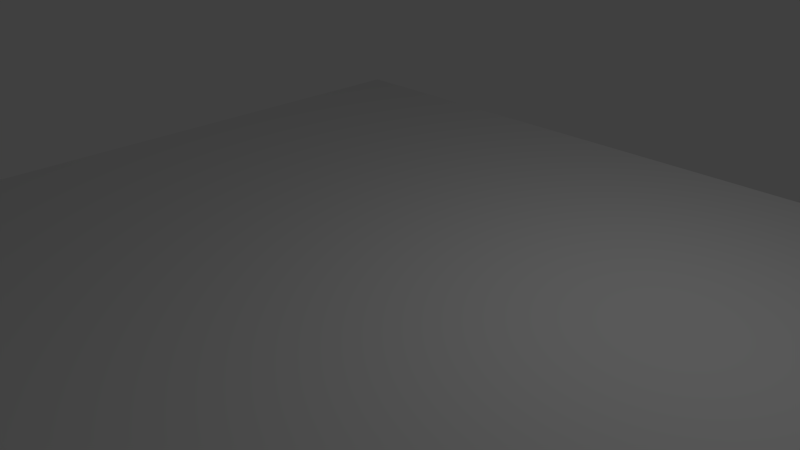 # Source: bottom.blend  (saved by Blender 2.57.1; exported with 4.5.12 LTS)
import bpy
from mathutils import Matrix  # noqa: F401  (used for matrix-valued properties, if any)

bpy.ops.wm.read_factory_settings(use_empty=True)
scene = bpy.context.scene
scene.name = 'Scene'

# ---- collections
col_collection_1 = bpy.data.collections.new('Collection 1'); scene.collection.children.link(col_collection_1)

# ---- materials (node trees are filled in below, after node groups)
mat_material = bpy.data.materials.new('Material')
mat_material.alpha_threshold = 0.0
mat_material.use_transparent_shadow = False
mat_material.roughness = 0.5
mat_material.line_color = (0.0, 0.0, 0.0, 1.0)

# ---- material node trees

# ---- world
world_world = bpy.data.worlds.new('World'); scene.world = world_world
world_world.color = (0.05088, 0.05088, 0.05088)
world_world.use_sun_shadow = False
world_world.sun_shadow_jitter_overblur = 0.0
world_world.cycles.sampling_method = 'MANUAL'
world_world.cycles.sample_map_resolution = 256

# ---- cameras
cam_camera = bpy.data.cameras.new('Camera')
cam_camera.clip_end = 100.0
cam_camera.lens = 35.0
cam_camera.ortho_scale = 7.314
cam_camera.dof.focus_distance = 0.0
cam_camera.dof.aperture_fstop = 128.0

# ---- lights
light_lamp = bpy.data.lights.new('Lamp', 'POINT')
light_lamp.transmission_factor = 0.0
light_lamp.cutoff_distance = 30.0
light_lamp.energy = 100.0
light_lamp.shadow_buffer_clip_start = 1.001
light_lamp.shadow_soft_size = 1.0
light_lamp.shadow_maximum_resolution = 0.006
light_lamp.use_absolute_resolution = True
light_lamp.cycles.use_multiple_importance_sampling = False

# ---- meshes
me_cube = bpy.data.meshes.new('Cube')
me_cube.from_pydata([(1.0, 1.0, -1.0), (1.0, -1.0, -1.0), (-1.0, -1.0, -1.0), (-1.0, 1.0, -1.0), (1.0, 1.0, 1.0), (1.0, -1.0, 1.0), (-1.0, -1.0, 1.0), (-1.0, 1.0, 1.0), (1.0, -5.96e-08, -1.0), (1.788e-07, 1.0, -1.0), (1.0, 1.0, 0.0), (0.0, -1.0, -1.0), (1.0, -1.0, 0.0), (-1.0, 2.98e-07, -1.0), (-1.0, -1.0, 0.0), (-1.0, 1.0, 0.0), (1.0, -5.364e-07, 1.0), (2.384e-07, 1.0, 1.0), (-5.364e-07, -1.0, 1.0), (-1.0, 1.788e-07, 1.0), (8.941e-08, 1.192e-07, -1.0), (-1.192e-07, -1.788e-07, 1.0), (1.0, -2.98e-07, 0.0), (-2.682e-07, -1.0, 0.0), (-1.0, 2.384e-07, 0.0), (2.086e-07, 1.0, 0.0), (1.0, 0.5, -1.0), (1.0, -0.5, -1.0), (0.5, 1.0, -1.0), (-0.5, 1.0, -1.0), (1.0, 1.0, -0.5), (1.0, 1.0, 0.5), (0.5, -1.0, -1.0), (-0.5, -1.0, -1.0), (1.0, -1.0, -0.5), (1.0, -1.0, 0.5), (-1.0, -0.5, -1.0), (-1.0, 0.5, -1.0), (-1.0, -1.0, -0.5), (-1.0, -1.0, 0.5), (-1.0, 1.0, -0.5), (-1.0, 1.0, 0.5), (1.0, 0.5, 1.0), (1.0, -0.5, 1.0), (0.5, 1.0, 1.0), (-0.5, 1.0, 1.0), (0.5, -1.0, 1.0), (-0.5, -1.0, 1.0), (-1.0, -0.5, 1.0), (-1.0, 0.5, 1.0), (4.47e-08, -0.5, -1.0), (0.5, 2.98e-08, -1.0), (1.341e-07, 0.5, -1.0), (-0.5, 2.086e-07, -1.0), (-0.5, 0.0, 1.0), (5.96e-08, 0.5, 1.0), (0.5, -3.576e-07, 1.0), (-3.278e-07, -0.5, 1.0), (1.0, -4.172e-07, 0.5), (1.0, 0.5, 0.0), (1.0, -1.788e-07, -0.5), (1.0, -0.5, 0.0), (-4.023e-07, -1.0, 0.5), (0.5, -1.0, 0.0), (-1.341e-07, -1.0, -0.5), (-0.5, -1.0, 0.0), (-1.0, 2.086e-07, 0.5), (-1.0, -0.5, 0.0), (-1.0, 2.682e-07, -0.5), (-1.0, 0.5, 0.0), (1.937e-07, 1.0, -0.5), (0.5, 1.0, 0.0), (2.235e-07, 1.0, 0.5), (-0.5, 1.0, 0.0), (0.5, -0.5, -1.0), (0.5, 0.5, -1.0), (-0.5, -0.5, -1.0), (-0.5, 0.5, -1.0), (-0.5, 0.5, 1.0), (0.5, 0.5, 1.0), (-0.5, -0.5, 1.0), (0.5, -0.5, 1.0), (1.0, 0.5, 0.5), (1.0, 0.5, -0.5), (1.0, -0.5, 0.5), (1.0, -0.5, -0.5), (0.5, -1.0, 0.5), (0.5, -1.0, -0.5), (-0.5, -1.0, 0.5), (-0.5, -1.0, -0.5), (-1.0, -0.5, 0.5), (-1.0, -0.5, -0.5), (-1.0, 0.5, 0.5), (-1.0, 0.5, -0.5), (0.5, 1.0, -0.5), (0.5, 1.0, 0.5), (-0.5, 1.0, -0.5), (-0.5, 1.0, 0.5), (1.0, 0.75, 1.0), (1.0, 0.25, 1.0), (1.0, -0.75, 1.0), (1.0, -0.25, 1.0), (0.25, 1.0, 1.0), (0.75, 1.0, 1.0), (-0.25, 1.0, 1.0), (-0.75, 1.0, 1.0), (0.25, -1.0, 1.0), (0.75, -1.0, 1.0), (-0.25, -1.0, 1.0), (-0.75, -1.0, 1.0), (-1.0, -0.75, 1.0), (-1.0, -0.25, 1.0), (-1.0, 0.75, 1.0), (-1.0, 0.25, 1.0), (-0.25, -8.941e-08, 1.0), (-0.75, 8.941e-08, 1.0), (1.49e-07, 0.75, 1.0), (-2.98e-08, 0.25, 1.0), (0.25, -2.682e-07, 1.0), (0.75, -4.47e-07, 1.0), (-4.321e-07, -0.75, 1.0), (-2.235e-07, -0.25, 1.0), (-0.75, 0.5, 1.0), (-0.5, 0.75, 1.0), (-0.25, 0.5, 1.0), (-0.5, 0.25, 1.0), (0.25, 0.5, 1.0), (0.5, 0.75, 1.0), (0.75, 0.5, 1.0), (0.5, 0.25, 1.0), (-0.75, -0.5, 1.0), (-0.5, -0.25, 1.0), (-0.25, -0.5, 1.0), (-0.5, -0.75, 1.0), (0.25, -0.5, 1.0), (0.5, -0.25, 1.0), (0.75, -0.5, 1.0), (0.5, -0.75, 1.0), (-0.75, 0.75, 1.0), (-0.25, 0.75, 1.0), (-0.75, 0.25, 1.0), (-0.25, 0.25, 1.0), (0.25, 0.75, 1.0), (0.75, 0.75, 1.0), (0.25, 0.25, 1.0), (0.75, 0.25, 1.0), (-0.75, -0.25, 1.0), (-0.25, -0.25, 1.0), (-0.75, -0.75, 1.0), (-0.25, -0.75, 1.0), (0.25, -0.25, 1.0), (0.75, -0.25, 1.0), (0.25, -0.75, 1.0), (0.75, -0.75, 1.0), (1.0, 0.25, -1.0), (1.0, 0.75, -1.0), (1.0, -0.25, -1.0), (1.0, -0.75, -1.0), (0.25, 1.0, -1.0), (0.75, 1.0, -1.0), (-0.25, 1.0, -1.0), (-0.75, 1.0, -1.0), (0.25, -1.0, -1.0), (0.75, -1.0, -1.0), (-0.25, -1.0, -1.0), (-0.75, -1.0, -1.0), (-1.0, -0.75, -1.0), (-1.0, -0.25, -1.0), (-1.0, 0.75, -1.0), (-1.0, 0.25, -1.0), (2.235e-08, -0.75, -1.0), (6.706e-08, -0.25, -1.0), (0.25, 7.451e-08, -1.0), (0.75, -1.49e-08, -1.0), (1.565e-07, 0.75, -1.0), (1.118e-07, 0.25, -1.0), (-0.25, 1.639e-07, -1.0), (-0.75, 2.533e-07, -1.0), (0.5, -0.75, -1.0), (0.75, -0.5, -1.0), (0.5, -0.25, -1.0), (0.25, -0.5, -1.0), (0.5, 0.25, -1.0), (0.75, 0.5, -1.0), (0.5, 0.75, -1.0), (0.25, 0.5, -1.0), (-0.5, -0.75, -1.0), (-0.25, -0.5, -1.0), (-0.5, -0.25, -1.0), (-0.75, -0.5, -1.0), (-0.5, 0.25, -1.0), (-0.25, 0.5, -1.0), (-0.5, 0.75, -1.0), (-0.75, 0.5, -1.0), (0.75, -0.75, -1.0), (0.75, -0.25, -1.0), (0.25, -0.75, -1.0), (0.25, -0.25, -1.0), (0.75, 0.25, -1.0), (0.75, 0.75, -1.0), (0.25, 0.25, -1.0), (0.25, 0.75, -1.0), (-0.25, -0.75, -1.0), (-0.25, -0.25, -1.0), (-0.75, -0.75, -1.0), (-0.75, -0.25, -1.0), (-0.25, 0.25, -1.0), (-0.25, 0.75, -1.0), (-0.75, 0.25, -1.0), (-0.75, 0.75, -1.0)], [], [(98, 82, 31), (4, 98, 31), (98, 42, 82), (99, 58, 82), (42, 99, 82), (99, 16, 58), (101, 84, 58), (16, 101, 58), (101, 43, 84), (100, 35, 84), (43, 100, 84), (100, 5, 35), (107, 86, 35), (5, 107, 35), (107, 46, 86), (106, 62, 86), (46, 106, 86), (106, 18, 62), (108, 88, 62), (18, 108, 62), (108, 47, 88), (109, 39, 88), (47, 109, 88), (109, 6, 39), (110, 90, 39), (6, 110, 39), (110, 48, 90), (111, 66, 90), (48, 111, 90), (111, 19, 66), (113, 92, 66), (19, 113, 66), (113, 49, 92), (112, 41, 92), (49, 112, 92), (112, 7, 41), (103, 31, 95), (44, 103, 95), (103, 4, 31), (102, 95, 72), (17, 102, 72), (102, 44, 95), (104, 72, 97), (45, 104, 97), (104, 17, 72), (105, 97, 41), (7, 105, 41), (105, 45, 97), (155, 30, 83), (26, 155, 83), (155, 0, 30), (154, 83, 60), (8, 154, 60), (154, 26, 83), (156, 60, 85), (27, 156, 85), (156, 8, 60), (157, 85, 34), (1, 157, 34), (157, 27, 85), (163, 34, 87), (32, 163, 87), (163, 1, 34), (162, 87, 64), (11, 162, 64), (162, 32, 87), (164, 64, 89), (33, 164, 89), (164, 11, 64), (165, 89, 38), (2, 165, 38), (165, 33, 89), (166, 38, 91), (36, 166, 91), (166, 2, 38), (167, 91, 68), (13, 167, 68), (167, 36, 91), (169, 68, 93), (37, 169, 93), (169, 13, 68), (168, 93, 40), (3, 168, 40), (168, 37, 93), (159, 94, 30), (0, 159, 30), (159, 28, 94), (158, 70, 94), (28, 158, 94), (158, 9, 70), (160, 96, 70), (9, 160, 70), (160, 29, 96), (161, 40, 96), (29, 161, 96), (161, 3, 40), (161, 209, 168), (161, 168, 3), (209, 193, 37), (209, 37, 168), (29, 192, 209), (29, 209, 161), (192, 77, 193), (192, 193, 209), (193, 208, 169), (193, 169, 37), (208, 177, 13), (208, 13, 169), (77, 190, 208), (77, 208, 193), (190, 53, 177), (190, 177, 208), (160, 207, 192), (160, 192, 29), (207, 191, 77), (207, 77, 192), (9, 174, 207), (9, 207, 160), (174, 52, 191), (174, 191, 207), (191, 206, 190), (191, 190, 77), (206, 176, 53), (206, 53, 190), (52, 175, 206), (52, 206, 191), (175, 20, 176), (175, 176, 206), (177, 205, 167), (177, 167, 13), (205, 189, 36), (205, 36, 167), (53, 188, 205), (53, 205, 177), (188, 76, 189), (188, 189, 205), (189, 204, 166), (189, 166, 36), (204, 165, 2), (204, 2, 166), (76, 186, 204), (76, 204, 189), (186, 33, 165), (186, 165, 204), (176, 203, 188), (176, 188, 53), (203, 187, 76), (203, 76, 188), (20, 171, 203), (20, 203, 176), (171, 50, 187), (171, 187, 203), (187, 202, 186), (187, 186, 76), (202, 164, 33), (202, 33, 186), (50, 170, 202), (50, 202, 187), (170, 11, 164), (170, 164, 202), (158, 201, 174), (158, 174, 9), (201, 185, 52), (201, 52, 174), (28, 184, 201), (28, 201, 158), (184, 75, 185), (184, 185, 201), (185, 200, 175), (185, 175, 52), (200, 172, 20), (200, 20, 175), (75, 182, 200), (75, 200, 185), (182, 51, 172), (182, 172, 200), (159, 199, 184), (159, 184, 28), (199, 183, 75), (199, 75, 184), (0, 155, 199), (0, 199, 159), (155, 26, 183), (155, 183, 199), (183, 198, 182), (183, 182, 75), (198, 173, 51), (198, 51, 182), (26, 154, 198), (26, 198, 183), (154, 8, 173), (154, 173, 198), (172, 197, 171), (172, 171, 20), (197, 181, 50), (197, 50, 171), (51, 180, 197), (51, 197, 172), (180, 74, 181), (180, 181, 197), (181, 196, 170), (181, 170, 50), (196, 162, 11), (196, 11, 170), (74, 178, 196), (74, 196, 181), (178, 32, 162), (178, 162, 196), (173, 195, 180), (173, 180, 51), (195, 179, 74), (195, 74, 180), (8, 156, 195), (8, 195, 173), (156, 27, 179), (156, 179, 195), (179, 194, 178), (179, 178, 74), (194, 163, 32), (194, 32, 178), (27, 157, 194), (27, 194, 179), (157, 1, 163), (157, 163, 194), (100, 153, 107), (100, 107, 5), (153, 137, 46), (153, 46, 107), (43, 136, 153), (43, 153, 100), (136, 81, 137), (136, 137, 153), (137, 152, 106), (137, 106, 46), (152, 120, 18), (152, 18, 106), (81, 134, 152), (81, 152, 137), (134, 57, 120), (134, 120, 152), (101, 151, 136), (101, 136, 43), (151, 135, 81), (151, 81, 136), (16, 119, 151), (16, 151, 101), (119, 56, 135), (119, 135, 151), (135, 150, 134), (135, 134, 81), (150, 121, 57), (150, 57, 134), (56, 118, 150), (56, 150, 135), (118, 21, 121), (118, 121, 150), (120, 149, 108), (120, 108, 18), (149, 133, 47), (149, 47, 108), (57, 132, 149), (57, 149, 120), (132, 80, 133), (132, 133, 149), (133, 148, 109), (133, 109, 47), (148, 110, 6), (148, 6, 109), (80, 130, 148), (80, 148, 133), (130, 48, 110), (130, 110, 148), (121, 147, 132), (121, 132, 57), (147, 131, 80), (147, 80, 132), (21, 114, 147), (21, 147, 121), (114, 54, 131), (114, 131, 147), (131, 146, 130), (131, 130, 80), (146, 111, 48), (146, 48, 130), (54, 115, 146), (54, 146, 131), (115, 19, 111), (115, 111, 146), (99, 145, 119), (99, 119, 16), (145, 129, 56), (145, 56, 119), (42, 128, 99), (128, 145, 99), (128, 79, 129), (128, 129, 145), (129, 144, 118), (129, 118, 56), (144, 117, 21), (144, 21, 118), (79, 126, 144), (79, 144, 129), (126, 55, 117), (126, 117, 144), (98, 143, 128), (98, 128, 42), (143, 127, 79), (143, 79, 128), (4, 103, 143), (4, 143, 98), (103, 44, 127), (103, 127, 143), (127, 142, 126), (127, 126, 79), (142, 116, 55), (142, 55, 126), (44, 102, 142), (44, 142, 127), (102, 17, 116), (102, 116, 142), (117, 141, 114), (117, 114, 21), (141, 125, 54), (141, 54, 114), (55, 124, 141), (55, 141, 117), (124, 78, 125), (124, 125, 141), (125, 140, 115), (125, 115, 54), (140, 113, 19), (140, 19, 115), (78, 122, 140), (78, 140, 125), (122, 49, 113), (122, 113, 140), (116, 139, 124), (116, 124, 55), (139, 123, 78), (139, 78, 124), (17, 104, 139), (17, 139, 116), (104, 45, 123), (104, 123, 139), (123, 138, 122), (123, 122, 78), (138, 112, 49), (138, 49, 122), (45, 105, 138), (45, 138, 123), (105, 7, 112), (105, 112, 138), (97, 73, 15), (97, 15, 41), (72, 25, 73), (72, 73, 97), (73, 96, 40), (73, 40, 15), (25, 70, 96), (25, 96, 73), (95, 71, 72), (71, 25, 72), (31, 10, 95), (10, 71, 95), (71, 94, 70), (71, 70, 25), (10, 30, 71), (30, 94, 71), (93, 69, 15), (93, 15, 40), (68, 24, 69), (68, 69, 93), (69, 92, 41), (69, 41, 15), (24, 66, 92), (24, 92, 69), (91, 67, 24), (91, 24, 68), (38, 14, 67), (38, 67, 91), (67, 90, 66), (67, 66, 24), (14, 39, 90), (14, 90, 67), (89, 65, 38), (65, 14, 38), (64, 23, 89), (23, 65, 89), (65, 88, 39), (65, 39, 14), (23, 62, 65), (62, 88, 65), (87, 63, 64), (63, 23, 64), (34, 12, 87), (12, 63, 87), (63, 86, 23), (86, 62, 23), (12, 35, 63), (35, 86, 63), (85, 61, 34), (61, 12, 34), (60, 22, 85), (22, 61, 85), (61, 84, 12), (84, 35, 12), (22, 58, 61), (58, 84, 61), (83, 59, 60), (59, 22, 60), (30, 10, 83), (10, 59, 83), (59, 82, 22), (82, 58, 22), (10, 31, 59), (31, 82, 59)])
_uv = me_cube.uv_layers.new(name='UVTex')
_uv.uv.foreach_set('vector', [-0.528, 1.338, -0.5708, 1.262, -0.4851, 1.262, -0.4851, 1.338, -0.528, 1.338, -0.4851, 1.262, -0.528, 1.338, -0.5708, 1.338, -0.5708, 1.262, -0.6137, 1.338, -0.6566, 1.262, -0.5708, 1.262, -0.5708, 1.338, -0.6137, 1.338, -0.5708, 1.262, -0.6137, 1.338, -0.6566, 1.338, -0.6566, 1.262, -0.6994, 1.338, -0.7423, 1.262, -0.6566, 1.262, -0.6566, 1.338, -0.6994, 1.338, -0.6566, 1.262, -0.6994, 1.338, -0.7423, 1.339, -0.7423, 1.262, -0.7852, 1.339, -0.8281, 1.262, -0.7423, 1.262, -0.7423, 1.339, -0.7852, 1.339, -0.7423, 1.262, -0.7852, 1.339, -0.828, 1.339, -0.8281, 1.262, -1.171, 0.9947, -1.085, 0.9565, -1.085, 1.033, -1.171, 1.033, -1.171, 0.9947, -1.085, 1.033, -1.171, 0.9947, -1.171, 0.9565, -1.085, 0.9565, -1.171, 0.9183, -1.085, 0.8802, -1.085, 0.9565, -1.171, 0.9565, -1.171, 0.9183, -1.085, 0.9565, -1.171, 0.9183, -1.171, 0.8801, -1.085, 0.8802, -1.171, 0.8419, -1.085, 0.8038, -1.085, 0.8802, -1.171, 0.8801, -1.171, 0.8419, -1.085, 0.8802, -1.171, 0.8419, -1.171, 0.8038, -1.085, 0.8038, -1.171, 0.7656, -1.085, 0.7274, -1.085, 0.8038, -1.171, 0.8038, -1.171, 0.7656, -1.085, 0.8038, -1.171, 0.7656, -1.171, 0.7274, -1.085, 0.7274, -0.7852, 0.422, -0.7423, 0.4984, -0.828, 0.4983, -0.828, 0.422, -0.7852, 0.422, -0.828, 0.4983, -0.7852, 0.422, -0.7423, 0.422, -0.7423, 0.4984, -0.6995, 0.422, -0.6566, 0.4984, -0.7423, 0.4984, -0.7423, 0.422, -0.6995, 0.422, -0.7423, 0.4984, -0.6995, 0.422, -0.6566, 0.422, -0.6566, 0.4984, -0.6138, 0.422, -0.5709, 0.4984, -0.6566, 0.4984, -0.6566, 0.422, -0.6138, 0.422, -0.6566, 0.4984, -0.6138, 0.422, -0.5709, 0.422, -0.5709, 0.4984, -0.5281, 0.422, -0.4852, 0.4984, -0.5709, 0.4984, -0.5709, 0.422, -0.5281, 0.422, -0.5709, 0.4984, -0.5281, 0.422, -0.4852, 0.422, -0.4852, 0.4984, 0.01175, 1.022, -0.1102, 1.097, -0.1102, 0.9485, 0.01174, 0.9485, 0.01175, 1.022, -0.1102, 0.9485, 0.01175, 1.022, 0.01176, 1.096, -0.1102, 1.097, 0.01173, 0.8745, -0.1102, 0.9485, -0.1102, 0.8005, 0.01173, 0.8005, 0.01173, 0.8745, -0.1102, 0.8005, 0.01173, 0.8745, 0.01174, 0.9485, -0.1102, 0.9485, 0.01172, 0.7265, -0.1102, 0.8005, -0.1102, 0.6525, 0.01171, 0.6525, 0.01172, 0.7265, -0.1102, 0.6525, 0.01172, 0.7265, 0.01173, 0.8005, -0.1102, 0.8005, 0.0117, 0.5785, -0.1102, 0.6525, -0.1102, 0.5045, 0.0117, 0.5044, 0.0117, 0.5785, -0.1102, 0.5045, 0.0117, 0.5785, 0.01171, 0.6525, -0.1102, 0.6525, -0.528, 1.033, -0.4851, 1.109, -0.5709, 1.109, -0.5709, 1.033, -0.528, 1.033, -0.5709, 1.109, -0.528, 1.033, -0.4852, 1.033, -0.4851, 1.109, -0.6138, 1.033, -0.5709, 1.109, -0.6566, 1.109, -0.6566, 1.033, -0.6138, 1.033, -0.6566, 1.109, -0.6138, 1.033, -0.5709, 1.033, -0.5709, 1.109, -0.6995, 1.033, -0.6566, 1.109, -0.7423, 1.109, -0.7424, 1.033, -0.6995, 1.033, -0.7423, 1.109, -0.6995, 1.033, -0.6566, 1.033, -0.6566, 1.109, -0.7852, 1.033, -0.7423, 1.109, -0.8281, 1.109, -0.8281, 1.033, -0.7852, 1.033, -0.8281, 1.109, -0.7852, 1.033, -0.7424, 1.033, -0.7423, 1.109, -0.8281, 0.9948, -0.9138, 1.033, -0.9138, 0.9566, -0.8281, 0.9566, -0.8281, 0.9948, -0.9138, 0.9566, -0.8281, 0.9948, -0.8281, 1.033, -0.9138, 1.033, -0.8281, 0.9184, -0.9138, 0.9566, -0.9138, 0.8802, -0.8281, 0.8802, -0.8281, 0.9184, -0.9138, 0.8802, -0.8281, 0.9184, -0.8281, 0.9566, -0.9138, 0.9566, -0.8281, 0.842, -0.9138, 0.8802, -0.9138, 0.8038, -0.8281, 0.8038, -0.8281, 0.842, -0.9138, 0.8038, -0.8281, 0.842, -0.8281, 0.8802, -0.9138, 0.8802, -0.8281, 0.7656, -0.9138, 0.8038, -0.9138, 0.7274, -0.8281, 0.7274, -0.8281, 0.7656, -0.9138, 0.7274, -0.8281, 0.7656, -0.8281, 0.8038, -0.9138, 0.8038, -0.7852, 0.7274, -0.8281, 0.6511, -0.7423, 0.6511, -0.7423, 0.7274, -0.7852, 0.7274, -0.7423, 0.6511, -0.7852, 0.7274, -0.8281, 0.7274, -0.8281, 0.6511, -0.6995, 0.7275, -0.7423, 0.6511, -0.6566, 0.6511, -0.6566, 0.7275, -0.6995, 0.7275, -0.6566, 0.6511, -0.6995, 0.7275, -0.7423, 0.7274, -0.7423, 0.6511, -0.6138, 0.7275, -0.6566, 0.6511, -0.5709, 0.6511, -0.5709, 0.7275, -0.6138, 0.7275, -0.5709, 0.6511, -0.6138, 0.7275, -0.6566, 0.7275, -0.6566, 0.6511, -0.5281, 0.7275, -0.5709, 0.6511, -0.4852, 0.6511, -0.4852, 0.7275, -0.5281, 0.7275, -0.4852, 0.6511, -0.5281, 0.7275, -0.5709, 0.7275, -0.5709, 0.6511, -0.4852, 0.9947, -0.3541, 0.9485, -0.354, 1.097, -0.4852, 1.033, -0.4852, 0.9947, -0.354, 1.097, -0.4852, 0.9947, -0.4852, 0.9566, -0.3541, 0.9485, -0.4852, 0.9184, -0.3541, 0.8005, -0.3541, 0.9485, -0.4852, 0.9566, -0.4852, 0.9184, -0.3541, 0.9485, -0.4852, 0.9184, -0.4852, 0.8802, -0.3541, 0.8005, -0.4852, 0.842, -0.3541, 0.6525, -0.3541, 0.8005, -0.4852, 0.8802, -0.4852, 0.842, -0.3541, 0.8005, -0.4852, 0.842, -0.4852, 0.8038, -0.3541, 0.6525, -0.4852, 0.7656, -0.3541, 0.5045, -0.3541, 0.6525, -0.4852, 0.8038, -0.4852, 0.7656, -0.3541, 0.6525, -0.4852, 0.7656, -0.4852, 0.7275, -0.3541, 0.5045, -0.4852, 0.7656, -0.5281, 0.7656, -0.5281, 0.7275, -0.4852, 0.7656, -0.5281, 0.7275, -0.4852, 0.7275, -0.5281, 0.7656, -0.5709, 0.7656, -0.5709, 0.7275, -0.5281, 0.7656, -0.5709, 0.7275, -0.5281, 0.7275, -0.4852, 0.8038, -0.5281, 0.8038, -0.5281, 0.7656, -0.4852, 0.8038, -0.5281, 0.7656, -0.4852, 0.7656, -0.5281, 0.8038, -0.5709, 0.8038, -0.5709, 0.7656, -0.5281, 0.8038, -0.5709, 0.7656, -0.5281, 0.7656, -0.5709, 0.7656, -0.6138, 0.7656, -0.6138, 0.7275, -0.5709, 0.7656, -0.6138, 0.7275, -0.5709, 0.7275, -0.6138, 0.7656, -0.6566, 0.7656, -0.6566, 0.7275, -0.6138, 0.7656, -0.6566, 0.7275, -0.6138, 0.7275, -0.5709, 0.8038, -0.6138, 0.8038, -0.6138, 0.7656, -0.5709, 0.8038, -0.6138, 0.7656, -0.5709, 0.7656, -0.6138, 0.8038, -0.6566, 0.8038, -0.6566, 0.7656, -0.6138, 0.8038, -0.6566, 0.7656, -0.6138, 0.7656, -0.4852, 0.842, -0.5281, 0.842, -0.5281, 0.8038, -0.4852, 0.842, -0.5281, 0.8038, -0.4852, 0.8038, -0.5281, 0.842, -0.5709, 0.842, -0.5709, 0.8038, -0.5281, 0.842, -0.5709, 0.8038, -0.5281, 0.8038, -0.4852, 0.8802, -0.5281, 0.8802, -0.5281, 0.842, -0.4852, 0.8802, -0.5281, 0.842, -0.4852, 0.842, -0.5281, 0.8802, -0.5709, 0.8802, -0.5709, 0.842, -0.5281, 0.8802, -0.5709, 0.842, -0.5281, 0.842, -0.5709, 0.842, -0.6138, 0.842, -0.6138, 0.8038, -0.5709, 0.842, -0.6138, 0.8038, -0.5709, 0.8038, -0.6138, 0.842, -0.6566, 0.842, -0.6566, 0.8038, -0.6138, 0.842, -0.6566, 0.8038, -0.6138, 0.8038, -0.5709, 0.8802, -0.6138, 0.8802, -0.6138, 0.842, -0.5709, 0.8802, -0.6138, 0.842, -0.5709, 0.842, -0.6138, 0.8802, -0.6566, 0.8802, -0.6566, 0.842, -0.6138, 0.8802, -0.6566, 0.842, -0.6138, 0.842, -0.6566, 0.7656, -0.6995, 0.7656, -0.6995, 0.7275, -0.6566, 0.7656, -0.6995, 0.7275, -0.6566, 0.7275, -0.6995, 0.7656, -0.7423, 0.7656, -0.7423, 0.7274, -0.6995, 0.7656, -0.7423, 0.7274, -0.6995, 0.7275, -0.6566, 0.8038, -0.6995, 0.8038, -0.6995, 0.7656, -0.6566, 0.8038, -0.6995, 0.7656, -0.6566, 0.7656, -0.6995, 0.8038, -0.7424, 0.8038, -0.7423, 0.7656, -0.6995, 0.8038, -0.7423, 0.7656, -0.6995, 0.7656, -0.7423, 0.7656, -0.7852, 0.7656, -0.7852, 0.7274, -0.7423, 0.7656, -0.7852, 0.7274, -0.7423, 0.7274, -0.7852, 0.7656, -0.8281, 0.7656, -0.8281, 0.7274, -0.7852, 0.7656, -0.8281, 0.7274, -0.7852, 0.7274, -0.7424, 0.8038, -0.7852, 0.8038, -0.7852, 0.7656, -0.7424, 0.8038, -0.7852, 0.7656, -0.7423, 0.7656, -0.7852, 0.8038, -0.8281, 0.8038, -0.8281, 0.7656, -0.7852, 0.8038, -0.8281, 0.7656, -0.7852, 0.7656, -0.6566, 0.842, -0.6995, 0.842, -0.6995, 0.8038, -0.6566, 0.842, -0.6995, 0.8038, -0.6566, 0.8038, -0.6995, 0.842, -0.7424, 0.842, -0.7424, 0.8038, -0.6995, 0.842, -0.7424, 0.8038, -0.6995, 0.8038, -0.6566, 0.8802, -0.6995, 0.8802, -0.6995, 0.842, -0.6566, 0.8802, -0.6995, 0.842, -0.6566, 0.842, -0.6995, 0.8802, -0.7424, 0.8802, -0.7424, 0.842, -0.6995, 0.8802, -0.7424, 0.842, -0.6995, 0.842, -0.7424, 0.842, -0.7852, 0.842, -0.7852, 0.8038, -0.7424, 0.842, -0.7852, 0.8038, -0.7424, 0.8038, -0.7852, 0.842, -0.8281, 0.842, -0.8281, 0.8038, -0.7852, 0.842, -0.8281, 0.8038, -0.7852, 0.8038, -0.7424, 0.8802, -0.7852, 0.8802, -0.7852, 0.842, -0.7424, 0.8802, -0.7852, 0.842, -0.7424, 0.842, -0.7852, 0.8802, -0.8281, 0.8802, -0.8281, 0.842, -0.7852, 0.8802, -0.8281, 0.842, -0.7852, 0.842, -0.4852, 0.9184, -0.5281, 0.9184, -0.5281, 0.8802, -0.4852, 0.9184, -0.5281, 0.8802, -0.4852, 0.8802, -0.5281, 0.9184, -0.5709, 0.9184, -0.5709, 0.8802, -0.5281, 0.9184, -0.5709, 0.8802, -0.5281, 0.8802, -0.4852, 0.9566, -0.528, 0.9566, -0.5281, 0.9184, -0.4852, 0.9566, -0.5281, 0.9184, -0.4852, 0.9184, -0.528, 0.9566, -0.5709, 0.9566, -0.5709, 0.9184, -0.528, 0.9566, -0.5709, 0.9184, -0.5281, 0.9184, -0.5709, 0.9184, -0.6138, 0.9184, -0.6138, 0.8802, -0.5709, 0.9184, -0.6138, 0.8802, -0.5709, 0.8802, -0.6138, 0.9184, -0.6566, 0.9184, -0.6566, 0.8802, -0.6138, 0.9184, -0.6566, 0.8802, -0.6138, 0.8802, -0.5709, 0.9566, -0.6138, 0.9566, -0.6138, 0.9184, -0.5709, 0.9566, -0.6138, 0.9184, -0.5709, 0.9184, -0.6138, 0.9566, -0.6566, 0.9566, -0.6566, 0.9184, -0.6138, 0.9566, -0.6566, 0.9184, -0.6138, 0.9184, -0.4852, 0.9947, -0.528, 0.9947, -0.528, 0.9566, -0.4852, 0.9947, -0.528, 0.9566, -0.4852, 0.9566, -0.528, 0.9947, -0.5709, 0.9947, -0.5709, 0.9566, -0.528, 0.9947, -0.5709, 0.9566, -0.528, 0.9566, -0.4852, 1.033, -0.528, 1.033, -0.528, 0.9947, -0.4852, 1.033, -0.528, 0.9947, -0.4852, 0.9947, -0.528, 1.033, -0.5709, 1.033, -0.5709, 0.9947, -0.528, 1.033, -0.5709, 0.9947, -0.528, 0.9947, -0.5709, 0.9947, -0.6138, 0.9948, -0.6138, 0.9566, -0.5709, 0.9947, -0.6138, 0.9566, -0.5709, 0.9566, -0.6138, 0.9948, -0.6566, 0.9948, -0.6566, 0.9566, -0.6138, 0.9948, -0.6566, 0.9566, -0.6138, 0.9566, -0.5709, 1.033, -0.6138, 1.033, -0.6138, 0.9948, -0.5709, 1.033, -0.6138, 0.9948, -0.5709, 0.9947, -0.6138, 1.033, -0.6566, 1.033, -0.6566, 0.9948, -0.6138, 1.033, -0.6566, 0.9948, -0.6138, 0.9948, -0.6566, 0.9184, -0.6995, 0.9184, -0.6995, 0.8802, -0.6566, 0.9184, -0.6995, 0.8802, -0.6566, 0.8802, -0.6995, 0.9184, -0.7424, 0.9184, -0.7424, 0.8802, -0.6995, 0.9184, -0.7424, 0.8802, -0.6995, 0.8802, -0.6566, 0.9566, -0.6995, 0.9566, -0.6995, 0.9184, -0.6566, 0.9566, -0.6995, 0.9184, -0.6566, 0.9184, -0.6995, 0.9566, -0.7424, 0.9566, -0.7424, 0.9184, -0.6995, 0.9566, -0.7424, 0.9184, -0.6995, 0.9184, -0.7424, 0.9184, -0.7852, 0.9184, -0.7852, 0.8802, -0.7424, 0.9184, -0.7852, 0.8802, -0.7424, 0.8802, -0.7852, 0.9184, -0.8281, 0.9184, -0.8281, 0.8802, -0.7852, 0.9184, -0.8281, 0.8802, -0.7852, 0.8802, -0.7424, 0.9566, -0.7852, 0.9566, -0.7852, 0.9184, -0.7424, 0.9566, -0.7852, 0.9184, -0.7424, 0.9184, -0.7852, 0.9566, -0.8281, 0.9566, -0.8281, 0.9184, -0.7852, 0.9566, -0.8281, 0.9184, -0.7852, 0.9184, -0.6566, 0.9948, -0.6995, 0.9948, -0.6995, 0.9566, -0.6566, 0.9948, -0.6995, 0.9566, -0.6566, 0.9566, -0.6995, 0.9948, -0.7424, 0.9948, -0.7424, 0.9566, -0.6995, 0.9948, -0.7424, 0.9566, -0.6995, 0.9566, -0.6566, 1.033, -0.6995, 1.033, -0.6995, 0.9948, -0.6566, 1.033, -0.6995, 0.9948, -0.6566, 0.9948, -0.6995, 1.033, -0.7424, 1.033, -0.7424, 0.9948, -0.6995, 1.033, -0.7424, 0.9948, -0.6995, 0.9948, -0.7424, 0.9948, -0.7852, 0.9948, -0.7852, 0.9566, -0.7424, 0.9948, -0.7852, 0.9566, -0.7424, 0.9566, -0.7852, 0.9948, -0.8281, 0.9948, -0.8281, 0.9566, -0.7852, 0.9948, -0.8281, 0.9566, -0.7852, 0.9566, -0.7424, 1.033, -0.7852, 1.033, -0.7852, 0.9948, -0.7424, 1.033, -0.7852, 0.9948, -0.7424, 0.9948, -0.7852, 1.033, -0.8281, 1.033, -0.8281, 0.9948, -0.7852, 1.033, -0.8281, 0.9948, -0.7852, 0.9948, 0.9875, 0.06046, 0.8655, 0.06046, 0.8655, -0.08759, 0.9875, 0.06046, 0.8655, -0.08759, 0.9875, -0.08759, 0.8655, 0.06046, 0.7436, 0.06047, 0.7436, -0.08759, 0.8655, 0.06046, 0.7436, -0.08759, 0.8655, -0.08759, 0.9875, 0.2085, 0.8655, 0.2085, 0.8655, 0.06046, 0.9875, 0.2085, 0.8655, 0.06046, 0.9875, 0.06046, 0.8655, 0.2085, 0.7436, 0.2085, 0.7436, 0.06047, 0.8655, 0.2085, 0.7436, 0.06047, 0.8655, 0.06046, 0.7436, 0.06047, 0.6216, 0.06047, 0.6216, -0.08759, 0.7436, 0.06047, 0.6216, -0.08759, 0.7436, -0.08759, 0.6216, 0.06047, 0.4996, 0.06047, 0.4996, -0.08759, 0.6216, 0.06047, 0.4996, -0.08759, 0.6216, -0.08759, 0.7436, 0.2085, 0.6216, 0.2085, 0.6216, 0.06047, 0.7436, 0.2085, 0.6216, 0.06047, 0.7436, 0.06047, 0.6216, 0.2085, 0.4996, 0.2085, 0.4996, 0.06047, 0.6216, 0.2085, 0.4996, 0.06047, 0.6216, 0.06047, 0.9875, 0.3566, 0.8655, 0.3566, 0.8655, 0.2085, 0.9875, 0.3566, 0.8655, 0.2085, 0.9875, 0.2085, 0.8655, 0.3566, 0.7436, 0.3566, 0.7436, 0.2085, 0.8655, 0.3566, 0.7436, 0.2085, 0.8655, 0.2085, 0.9875, 0.5046, 0.8655, 0.5046, 0.8655, 0.3566, 0.9875, 0.5046, 0.8655, 0.3566, 0.9875, 0.3566, 0.8655, 0.5046, 0.7436, 0.5046, 0.7436, 0.3566, 0.8655, 0.5046, 0.7436, 0.3566, 0.8655, 0.3566, 0.7436, 0.3566, 0.6216, 0.3566, 0.6216, 0.2085, 0.7436, 0.3566, 0.6216, 0.2085, 0.7436, 0.2085, 0.6216, 0.3566, 0.4996, 0.3566, 0.4996, 0.2085, 0.6216, 0.3566, 0.4996, 0.2085, 0.6216, 0.2085, 0.7436, 0.5046, 0.6216, 0.5046, 0.6216, 0.3566, 0.7436, 0.5046, 0.6216, 0.3566, 0.7436, 0.3566, 0.6216, 0.5046, 0.4996, 0.5046, 0.4996, 0.3566, 0.6216, 0.5046, 0.4996, 0.3566, 0.6216, 0.3566, 0.4996, 0.06047, 0.3777, 0.06047, 0.3777, -0.08759, 0.4996, 0.06047, 0.3777, -0.08759, 0.4996, -0.08759, 0.3777, 0.06047, 0.2557, 0.06047, 0.2557, -0.08759, 0.3777, 0.06047, 0.2557, -0.08759, 0.3777, -0.08759, 0.4996, 0.2085, 0.3777, 0.2085, 0.3777, 0.06047, 0.4996, 0.2085, 0.3777, 0.06047, 0.4996, 0.06047, 0.3777, 0.2085, 0.2557, 0.2085, 0.2557, 0.06047, 0.3777, 0.2085, 0.2557, 0.06047, 0.3777, 0.06047, 0.2557, 0.06047, 0.1337, 0.06047, 0.1337, -0.08759, 0.2557, 0.06047, 0.1337, -0.08759, 0.2557, -0.08759, 0.1337, 0.06047, 0.01176, 0.06047, 0.01176, -0.08759, 0.1337, 0.06047, 0.01176, -0.08759, 0.1337, -0.08759, 0.2557, 0.2085, 0.1337, 0.2085, 0.1337, 0.06047, 0.2557, 0.2085, 0.1337, 0.06047, 0.2557, 0.06047, 0.1337, 0.2085, 0.01176, 0.2085, 0.01176, 0.06047, 0.1337, 0.2085, 0.01176, 0.06047, 0.1337, 0.06047, 0.4996, 0.3566, 0.3777, 0.3566, 0.3777, 0.2085, 0.4996, 0.3566, 0.3777, 0.2085, 0.4996, 0.2085, 0.3777, 0.3566, 0.2557, 0.3566, 0.2557, 0.2085, 0.3777, 0.3566, 0.2557, 0.2085, 0.3777, 0.2085, 0.4996, 0.5046, 0.3777, 0.5046, 0.3777, 0.3566, 0.4996, 0.5046, 0.3777, 0.3566, 0.4996, 0.3566, 0.3777, 0.5046, 0.2557, 0.5046, 0.2557, 0.3566, 0.3777, 0.5046, 0.2557, 0.3566, 0.3777, 0.3566, 0.2557, 0.3566, 0.1337, 0.3566, 0.1337, 0.2085, 0.2557, 0.3566, 0.1337, 0.2085, 0.2557, 0.2085, 0.1337, 0.3566, 0.01176, 0.3566, 0.01176, 0.2085, 0.1337, 0.3566, 0.01176, 0.2085, 0.1337, 0.2085, 0.2557, 0.5046, 0.1337, 0.5046, 0.1337, 0.3566, 0.2557, 0.5046, 0.1337, 0.3566, 0.2557, 0.3566, 0.1337, 0.5046, 0.01176, 0.5046, 0.01176, 0.3566, 0.1337, 0.5046, 0.01176, 0.3566, 0.1337, 0.3566, 0.9875, 0.6527, 0.8655, 0.6527, 0.8655, 0.5046, 0.9875, 0.6527, 0.8655, 0.5046, 0.9875, 0.5046, 0.8655, 0.6527, 0.7436, 0.6527, 0.7436, 0.5046, 0.8655, 0.6527, 0.7436, 0.5046, 0.8655, 0.5046, 0.9875, 0.8008, 0.8655, 0.8008, 0.9875, 0.6527, 0.8655, 0.8008, 0.8655, 0.6527, 0.9875, 0.6527, 0.8655, 0.8008, 0.7436, 0.8008, 0.7436, 0.6527, 0.8655, 0.8008, 0.7436, 0.6527, 0.8655, 0.6527, 0.7436, 0.6527, 0.6216, 0.6527, 0.6216, 0.5046, 0.7436, 0.6527, 0.6216, 0.5046, 0.7436, 0.5046, 0.6216, 0.6527, 0.4996, 0.6527, 0.4996, 0.5046, 0.6216, 0.6527, 0.4996, 0.5046, 0.6216, 0.5046, 0.7436, 0.8008, 0.6216, 0.8008, 0.6216, 0.6527, 0.7436, 0.8008, 0.6216, 0.6527, 0.7436, 0.6527, 0.6216, 0.8008, 0.4996, 0.8008, 0.4996, 0.6527, 0.6216, 0.8008, 0.4996, 0.6527, 0.6216, 0.6527, 0.9875, 0.9488, 0.8655, 0.9488, 0.8655, 0.8008, 0.9875, 0.9488, 0.8655, 0.8008, 0.9875, 0.8008, 0.8655, 0.9488, 0.7436, 0.9488, 0.7436, 0.8008, 0.8655, 0.9488, 0.7436, 0.8008, 0.8655, 0.8008, 0.9875, 1.097, 0.8655, 1.097, 0.8655, 0.9488, 0.9875, 1.097, 0.8655, 0.9488, 0.9875, 0.9488, 0.8655, 1.097, 0.7436, 1.097, 0.7436, 0.9488, 0.8655, 1.097, 0.7436, 0.9488, 0.8655, 0.9488, 0.7436, 0.9488, 0.6216, 0.9488, 0.6216, 0.8008, 0.7436, 0.9488, 0.6216, 0.8008, 0.7436, 0.8008, 0.6216, 0.9488, 0.4996, 0.9488, 0.4996, 0.8008, 0.6216, 0.9488, 0.4996, 0.8008, 0.6216, 0.8008, 0.7436, 1.097, 0.6216, 1.097, 0.6216, 0.9488, 0.7436, 1.097, 0.6216, 0.9488, 0.7436, 0.9488, 0.6216, 1.097, 0.4996, 1.097, 0.4996, 0.9488, 0.6216, 1.097, 0.4996, 0.9488, 0.6216, 0.9488, 0.4996, 0.6527, 0.3777, 0.6527, 0.3777, 0.5046, 0.4996, 0.6527, 0.3777, 0.5046, 0.4996, 0.5046, 0.3777, 0.6527, 0.2557, 0.6527, 0.2557, 0.5046, 0.3777, 0.6527, 0.2557, 0.5046, 0.3777, 0.5046, 0.4996, 0.8008, 0.3777, 0.8008, 0.3777, 0.6527, 0.4996, 0.8008, 0.3777, 0.6527, 0.4996, 0.6527, 0.3777, 0.8008, 0.2557, 0.8008, 0.2557, 0.6527, 0.3777, 0.8008, 0.2557, 0.6527, 0.3777, 0.6527, 0.2557, 0.6527, 0.1337, 0.6527, 0.1337, 0.5046, 0.2557, 0.6527, 0.1337, 0.5046, 0.2557, 0.5046, 0.1337, 0.6527, 0.01176, 0.6527, 0.01176, 0.5046, 0.1337, 0.6527, 0.01176, 0.5046, 0.1337, 0.5046, 0.2557, 0.8008, 0.1337, 0.8008, 0.1337, 0.6527, 0.2557, 0.8008, 0.1337, 0.6527, 0.2557, 0.6527, 0.1337, 0.8008, 0.01176, 0.8008, 0.01176, 0.6527, 0.1337, 0.8008, 0.01176, 0.6527, 0.1337, 0.6527, 0.4996, 0.9488, 0.3777, 0.9488, 0.3777, 0.8008, 0.4996, 0.9488, 0.3777, 0.8008, 0.4996, 0.8008, 0.3777, 0.9488, 0.2557, 0.9488, 0.2557, 0.8008, 0.3777, 0.9488, 0.2557, 0.8008, 0.3777, 0.8008, 0.4996, 1.097, 0.3777, 1.097, 0.3777, 0.9488, 0.4996, 1.097, 0.3777, 0.9488, 0.4996, 0.9488, 0.3777, 1.097, 0.2557, 1.097, 0.2557, 0.9488, 0.3777, 1.097, 0.2557, 0.9488, 0.3777, 0.9488, 0.2557, 0.9488, 0.1337, 0.9488, 0.1337, 0.8008, 0.2557, 0.9488, 0.1337, 0.8008, 0.2557, 0.8008, 0.1337, 0.9488, 0.01176, 0.9488, 0.01176, 0.8008, 0.1337, 0.9488, 0.01176, 0.8008, 0.1337, 0.8008, 0.2557, 1.097, 0.1337, 1.097, 0.1337, 0.9488, 0.2557, 1.097, 0.1337, 0.9488, 0.2557, 0.9488, 0.1337, 1.097, 0.01176, 1.097, 0.01176, 0.9488, 0.1337, 1.097, 0.01176, 0.9488, 0.1337, 0.9488, -0.1102, 0.6525, -0.2321, 0.6525, -0.2322, 0.5045, -0.1102, 0.6525, -0.2322, 0.5045, -0.1102, 0.5045, -0.1102, 0.8005, -0.2321, 0.8005, -0.2321, 0.6525, -0.1102, 0.8005, -0.2321, 0.6525, -0.1102, 0.6525, -0.2321, 0.6525, -0.3541, 0.6525, -0.3541, 0.5045, -0.2321, 0.6525, -0.3541, 0.5045, -0.2322, 0.5045, -0.2321, 0.8005, -0.3541, 0.8005, -0.3541, 0.6525, -0.2321, 0.8005, -0.3541, 0.6525, -0.2321, 0.6525, -0.1102, 0.9485, -0.2321, 0.9485, -0.1102, 0.8005, -0.2321, 0.9485, -0.2321, 0.8005, -0.1102, 0.8005, -0.1102, 1.097, -0.2321, 1.097, -0.1102, 0.9485, -0.2321, 1.097, -0.2321, 0.9485, -0.1102, 0.9485, -0.2321, 0.9485, -0.3541, 0.9485, -0.3541, 0.8005, -0.2321, 0.9485, -0.3541, 0.8005, -0.2321, 0.8005, -0.2321, 1.097, -0.354, 1.097, -0.2321, 0.9485, -0.354, 1.097, -0.3541, 0.9485, -0.2321, 0.9485, -0.5709, 0.6511, -0.5709, 0.5747, -0.4852, 0.5747, -0.5709, 0.6511, -0.4852, 0.5747, -0.4852, 0.6511, -0.6566, 0.6511, -0.6566, 0.5747, -0.5709, 0.5747, -0.6566, 0.6511, -0.5709, 0.5747, -0.5709, 0.6511, -0.5709, 0.5747, -0.5709, 0.4984, -0.4852, 0.4984, -0.5709, 0.5747, -0.4852, 0.4984, -0.4852, 0.5747, -0.6566, 0.5747, -0.6566, 0.4984, -0.5709, 0.4984, -0.6566, 0.5747, -0.5709, 0.4984, -0.5709, 0.5747, -0.7423, 0.6511, -0.7423, 0.5747, -0.6566, 0.5747, -0.7423, 0.6511, -0.6566, 0.5747, -0.6566, 0.6511, -0.8281, 0.6511, -0.828, 0.5747, -0.7423, 0.5747, -0.8281, 0.6511, -0.7423, 0.5747, -0.7423, 0.6511, -0.7423, 0.5747, -0.7423, 0.4984, -0.6566, 0.4984, -0.7423, 0.5747, -0.6566, 0.4984, -0.6566, 0.5747, -0.828, 0.5747, -0.828, 0.4983, -0.7423, 0.4984, -0.828, 0.5747, -0.7423, 0.4984, -0.7423, 0.5747, -0.9138, 0.8038, -0.9995, 0.8038, -0.9138, 0.7274, -0.9995, 0.8038, -0.9995, 0.7274, -0.9138, 0.7274, -0.9138, 0.8802, -0.9995, 0.8802, -0.9138, 0.8038, -0.9995, 0.8802, -0.9995, 0.8038, -0.9138, 0.8038, -0.9995, 0.8038, -1.085, 0.8038, -1.085, 0.7274, -0.9995, 0.8038, -1.085, 0.7274, -0.9995, 0.7274, -0.9995, 0.8802, -1.085, 0.8802, -0.9995, 0.8038, -1.085, 0.8802, -1.085, 0.8038, -0.9995, 0.8038, -0.9138, 0.9566, -0.9995, 0.9566, -0.9138, 0.8802, -0.9995, 0.9566, -0.9995, 0.8802, -0.9138, 0.8802, -0.9138, 1.033, -0.9996, 1.033, -0.9138, 0.9566, -0.9996, 1.033, -0.9995, 0.9566, -0.9138, 0.9566, -0.9995, 0.9566, -1.085, 0.9565, -0.9995, 0.8802, -1.085, 0.9565, -1.085, 0.8802, -0.9995, 0.8802, -0.9996, 1.033, -1.085, 1.033, -0.9995, 0.9566, -1.085, 1.033, -1.085, 0.9565, -0.9995, 0.9566, -0.7423, 1.109, -0.7423, 1.186, -0.8281, 1.109, -0.7423, 1.186, -0.8281, 1.186, -0.8281, 1.109, -0.6566, 1.109, -0.6566, 1.186, -0.7423, 1.109, -0.6566, 1.186, -0.7423, 1.186, -0.7423, 1.109, -0.7423, 1.186, -0.7423, 1.262, -0.8281, 1.186, -0.7423, 1.262, -0.8281, 1.262, -0.8281, 1.186, -0.6566, 1.186, -0.6566, 1.262, -0.7423, 1.186, -0.6566, 1.262, -0.7423, 1.262, -0.7423, 1.186, -0.5709, 1.109, -0.5709, 1.186, -0.6566, 1.109, -0.5709, 1.186, -0.6566, 1.186, -0.6566, 1.109, -0.4851, 1.109, -0.4851, 1.186, -0.5709, 1.109, -0.4851, 1.186, -0.5709, 1.186, -0.5709, 1.109, -0.5709, 1.186, -0.5708, 1.262, -0.6566, 1.186, -0.5708, 1.262, -0.6566, 1.262, -0.6566, 1.186, -0.4851, 1.186, -0.4851, 1.262, -0.5709, 1.186, -0.4851, 1.262, -0.5708, 1.262, -0.5709, 1.186])
me_cube.materials.append(mat_material)
me_cube.use_remesh_preserve_volume = False
me_cube.use_remesh_preserve_attributes = False
me_cube.use_mirror_vertex_groups = False
me_cube.update()

# ---- objects
ob_bottom = bpy.data.objects.new('bottom', me_cube)
ob_lamp = bpy.data.objects.new('Lamp', light_lamp)
ob_camera = bpy.data.objects.new('Camera', cam_camera)

# ---- transforms, parenting, visibility, modifiers, constraints
ob_bottom.location = (0.0, 0.0, 0.0)
ob_bottom.scale = (6.156, 5.534, 0.1861)
ob_bottom.lock_rotations_4d = False
ob_bottom.empty_display_type = 'ARROWS'
ob_bottom.lineart.crease_threshold = 0.0
ob_lamp.location = (4.076, 1.005, 5.904)
ob_lamp.rotation_euler = (0.6503, 0.05522, 1.866)
ob_lamp.lock_rotations_4d = False
ob_lamp.empty_display_type = 'ARROWS'
ob_lamp.color = (0.0, 0.0, 0.0, 0.0)
ob_lamp.lineart.crease_threshold = 0.0
ob_camera.location = (7.481, -6.508, 5.344)
ob_camera.rotation_euler = (1.109, 0.01082, 0.8149)
ob_camera.lock_rotations_4d = False
ob_camera.empty_display_type = 'ARROWS'
ob_camera.color = (0.0, 0.0, 0.0, 0.0)
ob_camera.display_type = 'WIRE'
ob_camera.lineart.crease_threshold = 0.0

# ---- collection membership
col_collection_1.objects.link(ob_bottom)
col_collection_1.objects.link(ob_lamp)
col_collection_1.objects.link(ob_camera)

# ---- scene / render settings (as saved in the file)
scene.camera = ob_camera
scene.frame_start = 1; scene.frame_end = 250; scene.frame_set(1)
scene.render.engine = 'BLENDER_EEVEE_NEXT'
scene.render.image_settings.color_mode = 'RGB'
scene.render.image_settings.compression = 90
scene.render.resolution_percentage = 50
scene.render.dither_intensity = 0.0
scene.render.bake_margin = 2
scene.render.bake_bias = 0.0
scene.cycles.use_denoising = False
scene.cycles.samples = 10
scene.cycles.sampling_pattern = 'TABULATED_SOBOL'
scene.cycles.light_sampling_threshold = 0.0
scene.cycles.use_adaptive_sampling = False
scene.cycles.use_light_tree = False
scene.cycles.blur_glossy = 0.0
scene.cycles.volume_bounces = 1
scene.cycles.pixel_filter_type = 'GAUSSIAN'
scene.cycles.sample_clamp_indirect = 0.0
scene.view_settings.view_transform = 'Standard'
bpy.context.view_layer.update()
